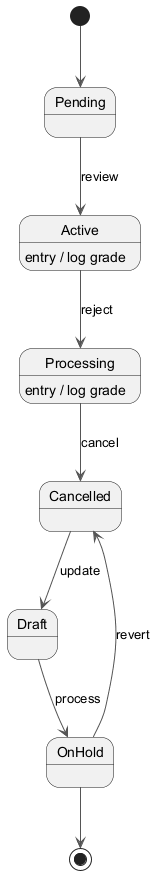

The diagram above was rendered by PlantUML. Its source (embedded in the PNG):
@startuml
skinparam backgroundColor #FFFFFF
skinparam classBackgroundColor #E8F4FA
skinparam classBorderColor #2C7DA0
skinparam ArrowColor #555555
[*] --> Pending
Pending --> Active : review
Active --> Processing : reject
Active : entry / log grade
Processing --> Cancelled : cancel
Processing : entry / log grade
Cancelled --> Draft : update
Draft --> OnHold : process
OnHold --> Cancelled : revert
OnHold --> [*]
@enduml